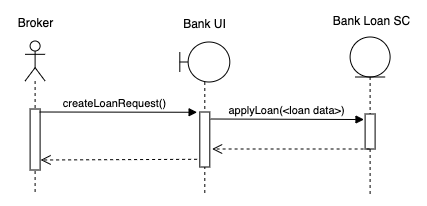

The diagram above was exported from draw.io. Its source (the exported page's mxGraphModel, read from the mxfile embedded in the PNG):
<mxGraphModel dx="2834" dy="1827" grid="1" gridSize="10" guides="1" tooltips="1" connect="1" arrows="1" fold="1" page="1" pageScale="1" pageWidth="827" pageHeight="1169" math="0" shadow="0">
  <root>
    <mxCell id="0" />
    <mxCell id="1" parent="0" />
    <mxCell id="2" value="" style="shape=umlLifeline;participant=umlBoundary;perimeter=lifelinePerimeter;whiteSpace=wrap;html=1;container=1;collapsible=0;recursiveResize=0;verticalAlign=top;spacingTop=36;outlineConnect=0;fillColor=#FFFFFF;" vertex="1" parent="1">
      <mxGeometry x="-497.69999999999993" y="-299.5" width="50" height="154" as="geometry" />
    </mxCell>
    <mxCell id="3" value="" style="html=1;points=[];perimeter=orthogonalPerimeter;fillColor=#FFFFFF;" vertex="1" parent="2">
      <mxGeometry x="20" y="70.00000000000001" width="10" height="55" as="geometry" />
    </mxCell>
    <mxCell id="4" value="" style="shape=umlLifeline;participant=umlEntity;perimeter=lifelinePerimeter;whiteSpace=wrap;html=1;container=1;collapsible=0;recursiveResize=0;verticalAlign=top;spacingTop=36;outlineConnect=0;fillColor=#FFFFFF;" vertex="1" parent="1">
      <mxGeometry x="-327.40000000000003" y="-304.5" width="40" height="159" as="geometry" />
    </mxCell>
    <mxCell id="5" value="" style="html=1;points=[];perimeter=orthogonalPerimeter;fillColor=#FFFFFF;" vertex="1" parent="4">
      <mxGeometry x="15" y="77" width="10" height="35" as="geometry" />
    </mxCell>
    <mxCell id="6" value="Bank Loan SC" style="text;html=1;align=center;verticalAlign=middle;resizable=0;points=[];autosize=1;strokeColor=none;" vertex="1" parent="1">
      <mxGeometry x="-350.90000000000003" y="-330.5" width="90" height="20" as="geometry" />
    </mxCell>
    <mxCell id="7" value="" style="shape=umlLifeline;participant=umlActor;perimeter=lifelinePerimeter;whiteSpace=wrap;html=1;container=1;collapsible=0;recursiveResize=0;verticalAlign=top;spacingTop=36;outlineConnect=0;fillColor=#FFFFFF;" vertex="1" parent="1">
      <mxGeometry x="-652.4" y="-300.5" width="20" height="153" as="geometry" />
    </mxCell>
    <mxCell id="8" value="" style="html=1;points=[];perimeter=orthogonalPerimeter;fillColor=#FFFFFF;" vertex="1" parent="7">
      <mxGeometry x="5" y="68.01" width="10" height="60.99" as="geometry" />
    </mxCell>
    <mxCell id="9" value="Broker" style="text;html=1;align=center;verticalAlign=middle;resizable=0;points=[];autosize=1;strokeColor=none;" vertex="1" parent="1">
      <mxGeometry x="-666.9" y="-328.5" width="50" height="20" as="geometry" />
    </mxCell>
    <mxCell id="10" value="applyLoan(&amp;lt;loan data&amp;gt;)" style="html=1;verticalAlign=bottom;endArrow=block;entryX=-0.109;entryY=0.158;entryDx=0;entryDy=0;entryPerimeter=0;" edge="1" target="5" parent="1">
      <mxGeometry x="-0.0034" relative="1" as="geometry">
        <mxPoint x="-466.9000000000001" y="-222.5" as="sourcePoint" />
        <mxPoint as="offset" />
        <mxPoint x="-14.899999999999778" y="-222.5" as="targetPoint" />
      </mxGeometry>
    </mxCell>
    <mxCell id="11" value="" style="html=1;verticalAlign=bottom;endArrow=open;dashed=1;endSize=8;" edge="1" source="4" parent="1">
      <mxGeometry relative="1" as="geometry">
        <mxPoint x="-465.4000000000001" y="-192.5" as="targetPoint" />
        <mxPoint x="-346.8999999999999" y="-192.5" as="sourcePoint" />
      </mxGeometry>
    </mxCell>
    <mxCell id="12" value="createLoanRequest()" style="html=1;verticalAlign=bottom;endArrow=block;entryX=-0.27;entryY=0.005;entryDx=0;entryDy=0;entryPerimeter=0;" edge="1" target="3" parent="1">
      <mxGeometry x="-0.0526" relative="1" as="geometry">
        <mxPoint x="-637.8999999999996" y="-229.5" as="sourcePoint" />
        <mxPoint as="offset" />
        <mxPoint x="-504.8999999999999" y="-229.5" as="targetPoint" />
      </mxGeometry>
    </mxCell>
    <mxCell id="13" value="" style="html=1;verticalAlign=bottom;endArrow=open;dashed=1;endSize=8;exitX=-0.27;exitY=0.86;exitDx=0;exitDy=0;exitPerimeter=0;" edge="1" source="3" parent="1">
      <mxGeometry relative="1" as="geometry">
        <mxPoint x="-636.9000000000005" y="-181.5" as="targetPoint" />
        <mxPoint x="-504.8999999999999" y="-181.5" as="sourcePoint" />
      </mxGeometry>
    </mxCell>
    <mxCell id="14" value="Bank UI" style="text;html=1;align=center;verticalAlign=middle;resizable=0;points=[];autosize=1;strokeColor=none;" vertex="1" parent="1">
      <mxGeometry x="-502.69999999999993" y="-327.5" width="60" height="20" as="geometry" />
    </mxCell>
  </root>
</mxGraphModel>